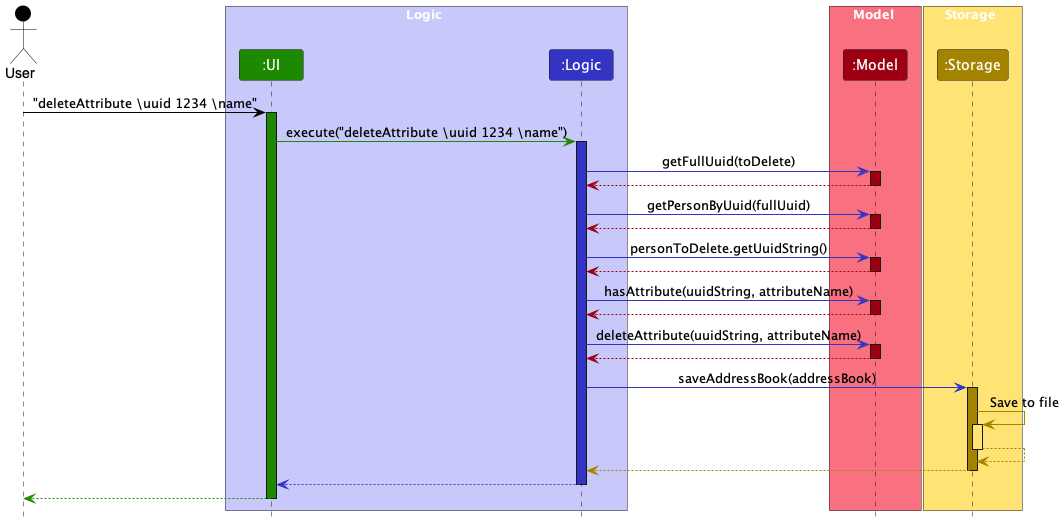

The diagram above was rendered by PlantUML. Its source (embedded in the PNG):
@startuml
!include style.puml
skinparam ArrowFontStyle plain

Actor User as user USER_COLOR
box Logic LOGIC_COLOR_T1
Participant ":UI" as ui UI_COLOR
Participant ":Logic" as logic LOGIC_COLOR
end box

box Model MODEL_COLOR_T1
Participant ":Model" as model MODEL_COLOR
end box

box Storage STORAGE_COLOR_T1
Participant ":Storage" as storage STORAGE_COLOR
end box

user -[USER_COLOR]> ui : "deleteAttribute \uuid 1234 \\name"
activate ui UI_COLOR

ui -[UI_COLOR]> logic : execute("deleteAttribute \uuid 1234 \\name")
activate logic LOGIC_COLOR

logic -[LOGIC_COLOR]> model : getFullUuid(toDelete)
activate model MODEL_COLOR

model --[MODEL_COLOR]> logic
deactivate model

logic -[LOGIC_COLOR]> model : getPersonByUuid(fullUuid)
activate model MODEL_COLOR

model --[MODEL_COLOR]> logic
deactivate model

logic -[LOGIC_COLOR]> model : personToDelete.getUuidString()
activate model MODEL_COLOR

model --[MODEL_COLOR]> logic
deactivate model

logic -[LOGIC_COLOR]> model : hasAttribute(uuidString, attributeName)
activate model MODEL_COLOR

model --[MODEL_COLOR]> logic
deactivate model

logic -[LOGIC_COLOR]> model : deleteAttribute(uuidString, attributeName)
activate model MODEL_COLOR

model --[MODEL_COLOR]> logic
deactivate model

logic -[LOGIC_COLOR]> storage : saveAddressBook(addressBook)
activate storage STORAGE_COLOR

storage -[STORAGE_COLOR]> storage : Save to file
activate storage STORAGE_COLOR_T1

storage --[STORAGE_COLOR]> storage
deactivate storage STORAGE_COLOR_T1

storage --[STORAGE_COLOR]> logic
deactivate storage

logic --[LOGIC_COLOR]> ui
deactivate logic

ui --[UI_COLOR]> user
deactivate ui

@enduml